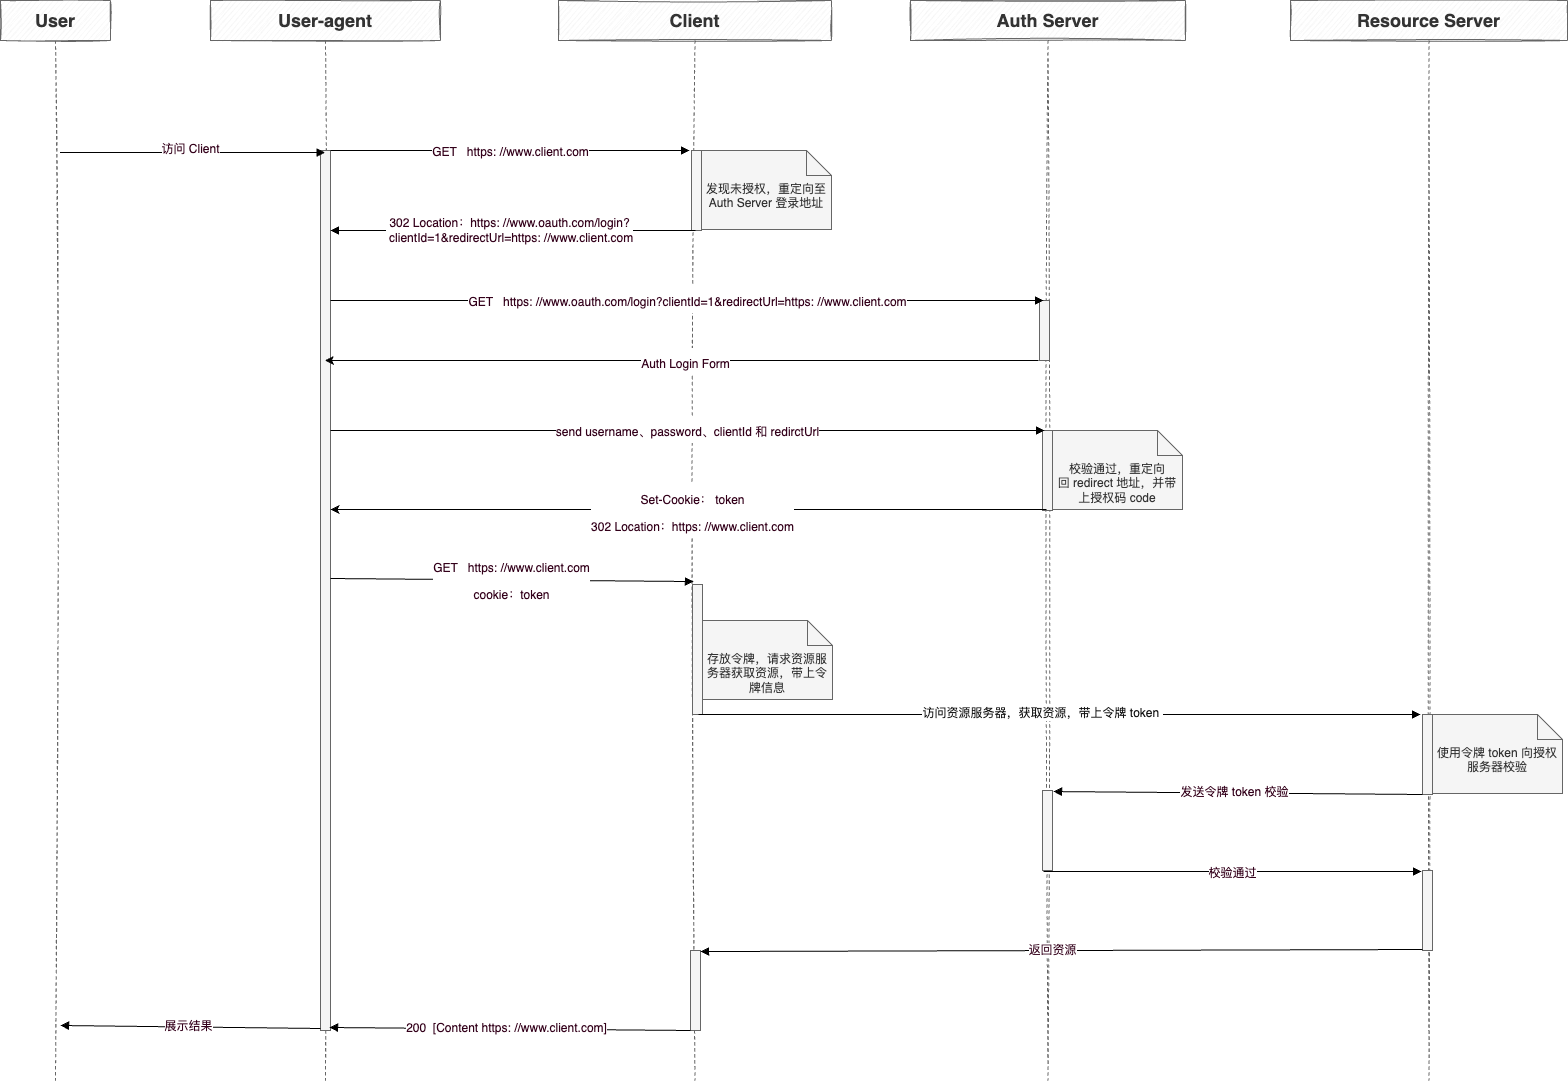

The diagram above was exported from draw.io. Its source (the exported page's mxGraphModel, read from the mxfile embedded in the PNG):
<mxGraphModel dx="1825" dy="1693" grid="1" gridSize="10" guides="1" tooltips="1" connect="1" arrows="1" fold="1" page="1" pageScale="1" pageWidth="827" pageHeight="1169" math="0" shadow="0">
  <root>
    <mxCell id="0" />
    <mxCell id="1" parent="0" />
    <mxCell id="xCVXar2tcHYnhBDtavC8-1" value="User-agent" style="shape=umlLifeline;perimeter=lifelinePerimeter;whiteSpace=wrap;html=1;container=1;collapsible=0;recursiveResize=0;outlineConnect=0;sketch=1;fontSize=18;strokeColor=#666666;strokeWidth=1;fillColor=#f5f5f5;fontStyle=1;fontColor=#333333;" parent="1" vertex="1">
      <mxGeometry x="-140" y="-200" width="230" height="1080" as="geometry" />
    </mxCell>
    <mxCell id="xCVXar2tcHYnhBDtavC8-2" value="" style="html=1;points=[];perimeter=orthogonalPerimeter;sketch=0;fontSize=12;fontColor=#333333;strokeColor=#666666;strokeWidth=1;fillColor=#f5f5f5;" parent="xCVXar2tcHYnhBDtavC8-1" vertex="1">
      <mxGeometry x="110" y="150" width="10" height="880" as="geometry" />
    </mxCell>
    <mxCell id="xCVXar2tcHYnhBDtavC8-3" value="User" style="shape=umlLifeline;perimeter=lifelinePerimeter;whiteSpace=wrap;html=1;container=1;collapsible=0;recursiveResize=0;outlineConnect=0;sketch=1;fontSize=18;strokeColor=#666666;strokeWidth=1;fillColor=#f5f5f5;fontStyle=1;fontColor=#333333;" parent="1" vertex="1">
      <mxGeometry x="-350" y="-200" width="110" height="1080" as="geometry" />
    </mxCell>
    <mxCell id="xCVXar2tcHYnhBDtavC8-4" value="Client" style="shape=umlLifeline;perimeter=lifelinePerimeter;whiteSpace=wrap;html=1;container=1;collapsible=0;recursiveResize=0;outlineConnect=0;sketch=1;fontSize=18;strokeColor=#666666;strokeWidth=1;fillColor=#f5f5f5;fontStyle=1;fontColor=#333333;" parent="1" vertex="1">
      <mxGeometry x="208" y="-200" width="273" height="1080" as="geometry" />
    </mxCell>
    <mxCell id="xCVXar2tcHYnhBDtavC8-5" value="" style="group" parent="xCVXar2tcHYnhBDtavC8-4" vertex="1" connectable="0">
      <mxGeometry x="133" y="150" width="140" height="80" as="geometry" />
    </mxCell>
    <mxCell id="xCVXar2tcHYnhBDtavC8-6" value="" style="html=1;points=[];perimeter=orthogonalPerimeter;sketch=0;fontSize=12;fontColor=#333333;strokeColor=#666666;strokeWidth=1;fillColor=#f5f5f5;" parent="xCVXar2tcHYnhBDtavC8-5" vertex="1">
      <mxGeometry width="10" height="80" as="geometry" />
    </mxCell>
    <mxCell id="xCVXar2tcHYnhBDtavC8-7" value="发现未授权，重定向至&lt;br&gt;Auth Server 登录地址" style="shape=note2;boundedLbl=1;whiteSpace=wrap;html=1;size=25;verticalAlign=top;align=center;sketch=0;fontSize=12;strokeColor=#666666;strokeWidth=1;fillColor=#f5f5f5;fontColor=#333333;" parent="xCVXar2tcHYnhBDtavC8-5" vertex="1">
      <mxGeometry x="10" width="130" height="79" as="geometry" />
    </mxCell>
    <mxCell id="xCVXar2tcHYnhBDtavC8-11" value="" style="html=1;verticalAlign=bottom;endArrow=block;rounded=0;fontSize=12;fontColor=#33001A;entryX=0.1;entryY=0.008;entryDx=0;entryDy=0;entryPerimeter=0;" parent="xCVXar2tcHYnhBDtavC8-4" edge="1">
      <mxGeometry width="80" relative="1" as="geometry">
        <mxPoint x="-228" y="578" as="sourcePoint" />
        <mxPoint x="135" y="581.04" as="targetPoint" />
      </mxGeometry>
    </mxCell>
    <mxCell id="xCVXar2tcHYnhBDtavC8-12" value="&lt;span style=&quot;color: rgb(51, 0, 26); font-size: 12px;&quot;&gt;GET&amp;nbsp; &amp;nbsp;&lt;/span&gt;&lt;span style=&quot;color: rgb(51, 0, 26); font-size: 12px;&quot;&gt;https: //www.client.com&lt;br&gt;cookie：token&lt;br&gt;&lt;/span&gt;" style="edgeLabel;html=1;align=center;verticalAlign=middle;resizable=0;points=[];fontSize=22;fontColor=#141414;" parent="xCVXar2tcHYnhBDtavC8-11" vertex="1" connectable="0">
      <mxGeometry x="-0.0028" y="-2" relative="1" as="geometry">
        <mxPoint y="-4" as="offset" />
      </mxGeometry>
    </mxCell>
    <mxCell id="xCVXar2tcHYnhBDtavC8-13" value="" style="group" parent="xCVXar2tcHYnhBDtavC8-4" vertex="1" connectable="0">
      <mxGeometry x="126" y="584" width="149" height="130" as="geometry" />
    </mxCell>
    <mxCell id="xCVXar2tcHYnhBDtavC8-14" value="" style="html=1;points=[];perimeter=orthogonalPerimeter;sketch=0;fontSize=12;fontColor=#333333;strokeColor=#666666;strokeWidth=1;fillColor=#f5f5f5;" parent="xCVXar2tcHYnhBDtavC8-13" vertex="1">
      <mxGeometry x="8" width="10" height="130" as="geometry" />
    </mxCell>
    <mxCell id="xCVXar2tcHYnhBDtavC8-15" value="存放令牌，请求资源服务器获取资源，带上令牌信息" style="shape=note2;boundedLbl=1;whiteSpace=wrap;html=1;size=25;verticalAlign=top;align=center;sketch=0;fontSize=12;strokeColor=#666666;strokeWidth=1;fillColor=#f5f5f5;fontColor=#333333;" parent="xCVXar2tcHYnhBDtavC8-13" vertex="1">
      <mxGeometry x="18" y="36" width="130" height="79" as="geometry" />
    </mxCell>
    <mxCell id="xCVXar2tcHYnhBDtavC8-16" value="" style="group" parent="xCVXar2tcHYnhBDtavC8-4" vertex="1" connectable="0">
      <mxGeometry x="132" y="950" width="145" height="80" as="geometry" />
    </mxCell>
    <mxCell id="xCVXar2tcHYnhBDtavC8-17" value="" style="html=1;points=[];perimeter=orthogonalPerimeter;sketch=0;fontSize=12;fontColor=#333333;strokeColor=#666666;strokeWidth=1;fillColor=#f5f5f5;" parent="xCVXar2tcHYnhBDtavC8-16" vertex="1">
      <mxGeometry width="10" height="80" as="geometry" />
    </mxCell>
    <mxCell id="xCVXar2tcHYnhBDtavC8-18" value="" style="html=1;verticalAlign=bottom;endArrow=block;rounded=0;fontSize=12;fontColor=#33001A;exitX=0.4;exitY=1;exitDx=0;exitDy=0;exitPerimeter=0;" parent="xCVXar2tcHYnhBDtavC8-4" edge="1">
      <mxGeometry width="80" relative="1" as="geometry">
        <mxPoint x="132" y="1030" as="sourcePoint" />
        <mxPoint x="-229" y="1027" as="targetPoint" />
      </mxGeometry>
    </mxCell>
    <mxCell id="xCVXar2tcHYnhBDtavC8-19" value="200&amp;nbsp;&amp;nbsp;[Content https: //www.client.com]" style="edgeLabel;html=1;align=center;verticalAlign=middle;resizable=0;points=[];fontSize=12;fontColor=#33001A;" parent="xCVXar2tcHYnhBDtavC8-18" vertex="1" connectable="0">
      <mxGeometry x="0.0242" y="-1" relative="1" as="geometry">
        <mxPoint as="offset" />
      </mxGeometry>
    </mxCell>
    <mxCell id="xCVXar2tcHYnhBDtavC8-20" value="Auth Server" style="shape=umlLifeline;perimeter=lifelinePerimeter;whiteSpace=wrap;html=1;container=1;collapsible=0;recursiveResize=0;outlineConnect=0;sketch=1;fontSize=18;strokeColor=#666666;strokeWidth=1;fillColor=#f5f5f5;fontStyle=1;fontColor=#333333;" parent="1" vertex="1">
      <mxGeometry x="560" y="-200" width="275" height="1080" as="geometry" />
    </mxCell>
    <mxCell id="xCVXar2tcHYnhBDtavC8-21" value="" style="group" parent="xCVXar2tcHYnhBDtavC8-20" vertex="1" connectable="0">
      <mxGeometry x="132" y="430" width="145" height="80" as="geometry" />
    </mxCell>
    <mxCell id="xCVXar2tcHYnhBDtavC8-22" value="" style="html=1;points=[];perimeter=orthogonalPerimeter;sketch=0;fontSize=12;fontColor=#333333;strokeColor=#666666;strokeWidth=1;fillColor=#f5f5f5;" parent="xCVXar2tcHYnhBDtavC8-21" vertex="1">
      <mxGeometry width="10" height="80" as="geometry" />
    </mxCell>
    <mxCell id="xCVXar2tcHYnhBDtavC8-23" value="校验通过，重定向回&amp;nbsp;redirect 地址，并带上授权码 code" style="shape=note2;boundedLbl=1;whiteSpace=wrap;html=1;size=25;verticalAlign=top;align=center;sketch=0;fontSize=12;strokeColor=#666666;strokeWidth=1;fillColor=#f5f5f5;fontColor=#333333;" parent="xCVXar2tcHYnhBDtavC8-21" vertex="1">
      <mxGeometry x="10" width="130" height="79" as="geometry" />
    </mxCell>
    <mxCell id="xCVXar2tcHYnhBDtavC8-24" value="" style="group" parent="xCVXar2tcHYnhBDtavC8-20" vertex="1" connectable="0">
      <mxGeometry x="129" y="300" width="140" height="60" as="geometry" />
    </mxCell>
    <mxCell id="xCVXar2tcHYnhBDtavC8-25" value="" style="html=1;points=[];perimeter=orthogonalPerimeter;sketch=0;fontSize=12;fontColor=#333333;strokeColor=#666666;strokeWidth=1;fillColor=#f5f5f5;" parent="xCVXar2tcHYnhBDtavC8-24" vertex="1">
      <mxGeometry width="10" height="60" as="geometry" />
    </mxCell>
    <mxCell id="xCVXar2tcHYnhBDtavC8-31" value="" style="group" parent="xCVXar2tcHYnhBDtavC8-20" vertex="1" connectable="0">
      <mxGeometry x="132" y="790" width="145" height="80" as="geometry" />
    </mxCell>
    <mxCell id="xCVXar2tcHYnhBDtavC8-32" value="" style="html=1;points=[];perimeter=orthogonalPerimeter;sketch=0;fontSize=12;fontColor=#333333;strokeColor=#666666;strokeWidth=1;fillColor=#f5f5f5;" parent="xCVXar2tcHYnhBDtavC8-31" vertex="1">
      <mxGeometry width="10" height="80" as="geometry" />
    </mxCell>
    <mxCell id="xCVXar2tcHYnhBDtavC8-33" value="Resource Server" style="shape=umlLifeline;perimeter=lifelinePerimeter;whiteSpace=wrap;html=1;container=1;collapsible=0;recursiveResize=0;outlineConnect=0;sketch=1;fontSize=18;strokeColor=#666666;strokeWidth=1;fillColor=#f5f5f5;fontStyle=1;fontColor=#333333;" parent="1" vertex="1">
      <mxGeometry x="940" y="-200" width="277" height="1080" as="geometry" />
    </mxCell>
    <mxCell id="xCVXar2tcHYnhBDtavC8-34" value="" style="group" parent="xCVXar2tcHYnhBDtavC8-33" vertex="1" connectable="0">
      <mxGeometry x="132" y="714" width="145" height="80" as="geometry" />
    </mxCell>
    <mxCell id="xCVXar2tcHYnhBDtavC8-35" value="" style="html=1;points=[];perimeter=orthogonalPerimeter;sketch=0;fontSize=12;fontColor=#333333;strokeColor=#666666;strokeWidth=1;fillColor=#f5f5f5;" parent="xCVXar2tcHYnhBDtavC8-34" vertex="1">
      <mxGeometry width="10" height="80" as="geometry" />
    </mxCell>
    <mxCell id="xCVXar2tcHYnhBDtavC8-36" value="使用令牌 token 向授权服务器校验" style="shape=note2;boundedLbl=1;whiteSpace=wrap;html=1;size=25;verticalAlign=top;align=center;sketch=0;fontSize=12;strokeColor=#666666;strokeWidth=1;fillColor=#f5f5f5;fontColor=#333333;" parent="xCVXar2tcHYnhBDtavC8-34" vertex="1">
      <mxGeometry x="10" width="130" height="79" as="geometry" />
    </mxCell>
    <mxCell id="xCVXar2tcHYnhBDtavC8-37" value="" style="html=1;verticalAlign=bottom;endArrow=block;rounded=0;fontSize=12;fontColor=#33001A;exitX=0.4;exitY=1;exitDx=0;exitDy=0;exitPerimeter=0;entryX=1.1;entryY=0.013;entryDx=0;entryDy=0;entryPerimeter=0;" parent="xCVXar2tcHYnhBDtavC8-33" target="xCVXar2tcHYnhBDtavC8-32" edge="1">
      <mxGeometry width="80" relative="1" as="geometry">
        <mxPoint x="132" y="794" as="sourcePoint" />
        <mxPoint x="-207" y="794" as="targetPoint" />
      </mxGeometry>
    </mxCell>
    <mxCell id="xCVXar2tcHYnhBDtavC8-38" value="发送令牌 token 校验" style="edgeLabel;html=1;align=center;verticalAlign=middle;resizable=0;points=[];fontSize=12;fontColor=#33001A;" parent="xCVXar2tcHYnhBDtavC8-37" vertex="1" connectable="0">
      <mxGeometry x="0.0242" y="-1" relative="1" as="geometry">
        <mxPoint as="offset" />
      </mxGeometry>
    </mxCell>
    <mxCell id="xCVXar2tcHYnhBDtavC8-39" value="" style="group" parent="xCVXar2tcHYnhBDtavC8-33" vertex="1" connectable="0">
      <mxGeometry x="132" y="870" width="145" height="80" as="geometry" />
    </mxCell>
    <mxCell id="xCVXar2tcHYnhBDtavC8-40" value="" style="html=1;points=[];perimeter=orthogonalPerimeter;sketch=0;fontSize=12;fontColor=#333333;strokeColor=#666666;strokeWidth=1;fillColor=#f5f5f5;" parent="xCVXar2tcHYnhBDtavC8-39" vertex="1">
      <mxGeometry width="10" height="80" as="geometry" />
    </mxCell>
    <mxCell id="xCVXar2tcHYnhBDtavC8-41" value="" style="html=1;verticalAlign=bottom;endArrow=block;rounded=0;fontSize=12;fontColor=#33001A;exitX=1;exitY=0.531;exitDx=0;exitDy=0;exitPerimeter=0;" parent="xCVXar2tcHYnhBDtavC8-33" edge="1">
      <mxGeometry width="80" relative="1" as="geometry">
        <mxPoint x="-247" y="871.0300000000002" as="sourcePoint" />
        <mxPoint x="131" y="871.0300000000002" as="targetPoint" />
      </mxGeometry>
    </mxCell>
    <mxCell id="xCVXar2tcHYnhBDtavC8-42" value="&lt;span style=&quot;color: rgb(51, 0, 26); font-size: 12px;&quot;&gt;校验通过&lt;br&gt;&lt;/span&gt;" style="edgeLabel;html=1;align=center;verticalAlign=middle;resizable=0;points=[];fontSize=22;fontColor=#141414;" parent="xCVXar2tcHYnhBDtavC8-41" vertex="1" connectable="0">
      <mxGeometry x="-0.0028" y="-2" relative="1" as="geometry">
        <mxPoint y="-4" as="offset" />
      </mxGeometry>
    </mxCell>
    <mxCell id="xCVXar2tcHYnhBDtavC8-43" value="" style="html=1;verticalAlign=bottom;endArrow=block;rounded=0;fontSize=12;fontColor=#33001A;exitX=0.4;exitY=1;exitDx=0;exitDy=0;exitPerimeter=0;entryX=1;entryY=0.013;entryDx=0;entryDy=0;entryPerimeter=0;" parent="xCVXar2tcHYnhBDtavC8-33" target="xCVXar2tcHYnhBDtavC8-17" edge="1">
      <mxGeometry width="80" relative="1" as="geometry">
        <mxPoint x="132" y="949" as="sourcePoint" />
        <mxPoint x="-207" y="949" as="targetPoint" />
      </mxGeometry>
    </mxCell>
    <mxCell id="xCVXar2tcHYnhBDtavC8-44" value="返回资源" style="edgeLabel;html=1;align=center;verticalAlign=middle;resizable=0;points=[];fontSize=12;fontColor=#33001A;" parent="xCVXar2tcHYnhBDtavC8-43" vertex="1" connectable="0">
      <mxGeometry x="0.0242" y="-1" relative="1" as="geometry">
        <mxPoint as="offset" />
      </mxGeometry>
    </mxCell>
    <mxCell id="xCVXar2tcHYnhBDtavC8-45" value="" style="html=1;verticalAlign=bottom;endArrow=block;rounded=0;fontSize=12;fontColor=#33001A;" parent="1" edge="1">
      <mxGeometry width="80" relative="1" as="geometry">
        <mxPoint x="-290.5" y="-48" as="sourcePoint" />
        <mxPoint x="-25.5" y="-48" as="targetPoint" />
      </mxGeometry>
    </mxCell>
    <mxCell id="xCVXar2tcHYnhBDtavC8-46" value="访问 Client" style="edgeLabel;html=1;align=center;verticalAlign=middle;resizable=0;points=[];fontSize=12;fontColor=#33001A;" parent="xCVXar2tcHYnhBDtavC8-45" vertex="1" connectable="0">
      <mxGeometry x="-0.0157" y="4" relative="1" as="geometry">
        <mxPoint as="offset" />
      </mxGeometry>
    </mxCell>
    <mxCell id="xCVXar2tcHYnhBDtavC8-47" value="" style="html=1;verticalAlign=bottom;endArrow=block;rounded=0;fontSize=12;fontColor=#33001A;entryX=-0.2;entryY=0;entryDx=0;entryDy=0;entryPerimeter=0;" parent="1" target="xCVXar2tcHYnhBDtavC8-6" edge="1">
      <mxGeometry width="80" relative="1" as="geometry">
        <mxPoint x="-20" y="-50" as="sourcePoint" />
        <mxPoint x="245" y="-50" as="targetPoint" />
      </mxGeometry>
    </mxCell>
    <mxCell id="xCVXar2tcHYnhBDtavC8-48" value="&lt;span style=&quot;color: rgb(51, 0, 26); font-size: 12px;&quot;&gt;GET&amp;nbsp; &amp;nbsp;https: //www.client.com&lt;/span&gt;" style="edgeLabel;html=1;align=center;verticalAlign=middle;resizable=0;points=[];fontSize=22;fontColor=#141414;" parent="xCVXar2tcHYnhBDtavC8-47" vertex="1" connectable="0">
      <mxGeometry x="-0.0028" y="-2" relative="1" as="geometry">
        <mxPoint y="-4" as="offset" />
      </mxGeometry>
    </mxCell>
    <mxCell id="xCVXar2tcHYnhBDtavC8-49" value="" style="html=1;verticalAlign=bottom;endArrow=block;rounded=0;fontSize=12;fontColor=#33001A;exitX=0.4;exitY=1;exitDx=0;exitDy=0;exitPerimeter=0;" parent="1" source="xCVXar2tcHYnhBDtavC8-6" target="xCVXar2tcHYnhBDtavC8-2" edge="1">
      <mxGeometry width="80" relative="1" as="geometry">
        <mxPoint x="330" y="30" as="sourcePoint" />
        <mxPoint x="-16" y="30.000000000000114" as="targetPoint" />
      </mxGeometry>
    </mxCell>
    <mxCell id="xCVXar2tcHYnhBDtavC8-50" value="302 Location：https: //www.oauth.com/login?&lt;br&gt;&amp;nbsp;clientId=1&amp;amp;redirectUrl=https: //www.client.com" style="edgeLabel;html=1;align=center;verticalAlign=middle;resizable=0;points=[];fontSize=12;fontColor=#33001A;" parent="xCVXar2tcHYnhBDtavC8-49" vertex="1" connectable="0">
      <mxGeometry x="0.0242" y="-1" relative="1" as="geometry">
        <mxPoint as="offset" />
      </mxGeometry>
    </mxCell>
    <mxCell id="xCVXar2tcHYnhBDtavC8-51" value="" style="html=1;verticalAlign=bottom;endArrow=block;rounded=0;fontSize=12;fontColor=#33001A;entryX=0.4;entryY=0;entryDx=0;entryDy=0;entryPerimeter=0;" parent="1" target="xCVXar2tcHYnhBDtavC8-25" edge="1">
      <mxGeometry width="80" relative="1" as="geometry">
        <mxPoint x="-20" y="100" as="sourcePoint" />
        <mxPoint x="333" y="110" as="targetPoint" />
      </mxGeometry>
    </mxCell>
    <mxCell id="xCVXar2tcHYnhBDtavC8-52" value="&lt;span style=&quot;color: rgb(51, 0, 26); font-size: 12px;&quot;&gt;GET&amp;nbsp; &amp;nbsp;&lt;/span&gt;&lt;span style=&quot;color: rgb(51, 0, 26); font-size: 12px;&quot;&gt;https: //www.oauth.com/login?&lt;/span&gt;&lt;span style=&quot;color: rgb(51, 0, 26); font-size: 12px;&quot;&gt;clientId=1&amp;amp;redirectUrl=https: //www.client.com&lt;/span&gt;" style="edgeLabel;html=1;align=center;verticalAlign=middle;resizable=0;points=[];fontSize=22;fontColor=#141414;" parent="xCVXar2tcHYnhBDtavC8-51" vertex="1" connectable="0">
      <mxGeometry x="-0.0028" y="-2" relative="1" as="geometry">
        <mxPoint y="-4" as="offset" />
      </mxGeometry>
    </mxCell>
    <mxCell id="xCVXar2tcHYnhBDtavC8-53" value="" style="endArrow=classic;html=1;rounded=0;fontSize=22;fontColor=#141414;exitX=-0.1;exitY=1;exitDx=0;exitDy=0;exitPerimeter=0;" parent="1" source="xCVXar2tcHYnhBDtavC8-25" target="xCVXar2tcHYnhBDtavC8-1" edge="1">
      <mxGeometry width="50" height="50" relative="1" as="geometry">
        <mxPoint x="300" y="160" as="sourcePoint" />
        <mxPoint x="350" y="110" as="targetPoint" />
      </mxGeometry>
    </mxCell>
    <mxCell id="xCVXar2tcHYnhBDtavC8-54" value="&lt;span style=&quot;color: rgb(51, 0, 26); font-size: 12px;&quot;&gt;Auth Login Form&lt;/span&gt;" style="edgeLabel;html=1;align=center;verticalAlign=middle;resizable=0;points=[];fontSize=22;fontColor=#141414;" parent="xCVXar2tcHYnhBDtavC8-53" vertex="1" connectable="0">
      <mxGeometry x="-0.0086" relative="1" as="geometry">
        <mxPoint as="offset" />
      </mxGeometry>
    </mxCell>
    <mxCell id="xCVXar2tcHYnhBDtavC8-55" value="" style="html=1;verticalAlign=bottom;endArrow=block;rounded=0;fontSize=12;fontColor=#33001A;entryX=0.2;entryY=0;entryDx=0;entryDy=0;entryPerimeter=0;exitX=1.4;exitY=0.239;exitDx=0;exitDy=0;exitPerimeter=0;" parent="1" target="xCVXar2tcHYnhBDtavC8-22" edge="1">
      <mxGeometry width="80" relative="1" as="geometry">
        <mxPoint x="-20" y="230" as="sourcePoint" />
        <mxPoint x="680" y="231.82" as="targetPoint" />
      </mxGeometry>
    </mxCell>
    <mxCell id="xCVXar2tcHYnhBDtavC8-56" value="&lt;font color=&quot;#33001a&quot;&gt;&lt;span style=&quot;font-size: 12px;&quot;&gt;send username、password、clientId 和 redirctUrl&lt;/span&gt;&lt;/font&gt;" style="edgeLabel;html=1;align=center;verticalAlign=middle;resizable=0;points=[];fontSize=22;fontColor=#141414;" parent="xCVXar2tcHYnhBDtavC8-55" vertex="1" connectable="0">
      <mxGeometry x="-0.0028" y="-2" relative="1" as="geometry">
        <mxPoint y="-4" as="offset" />
      </mxGeometry>
    </mxCell>
    <mxCell id="xCVXar2tcHYnhBDtavC8-57" value="" style="endArrow=classic;html=1;rounded=0;fontSize=22;fontColor=#141414;exitX=0.4;exitY=0.988;exitDx=0;exitDy=0;exitPerimeter=0;" parent="1" source="xCVXar2tcHYnhBDtavC8-22" target="xCVXar2tcHYnhBDtavC8-2" edge="1">
      <mxGeometry width="50" height="50" relative="1" as="geometry">
        <mxPoint x="666.5" y="309.48" as="sourcePoint" />
        <mxPoint x="-40.5" y="311.52" as="targetPoint" />
      </mxGeometry>
    </mxCell>
    <mxCell id="xCVXar2tcHYnhBDtavC8-58" value="&lt;span style=&quot;color: rgb(51, 0, 26); font-size: 12px;&quot;&gt;Set-Cookie： token&lt;/span&gt;&lt;span style=&quot;color: rgb(51, 0, 26); font-size: 12px;&quot;&gt;&lt;br&gt;302 Location：https: //www.client.com&lt;/span&gt;" style="edgeLabel;html=1;align=center;verticalAlign=middle;resizable=0;points=[];fontSize=22;fontColor=#141414;" parent="xCVXar2tcHYnhBDtavC8-57" vertex="1" connectable="0">
      <mxGeometry x="-0.0086" relative="1" as="geometry">
        <mxPoint as="offset" />
      </mxGeometry>
    </mxCell>
    <mxCell id="xCVXar2tcHYnhBDtavC8-61" value="" style="html=1;verticalAlign=bottom;endArrow=block;rounded=0;fontSize=12;fontColor=#33001A;exitX=1;exitY=1.023;exitDx=0;exitDy=0;exitPerimeter=0;" parent="1" edge="1">
      <mxGeometry width="80" relative="1" as="geometry">
        <mxPoint x="348" y="513.9899999999998" as="sourcePoint" />
        <mxPoint x="1070" y="514" as="targetPoint" />
      </mxGeometry>
    </mxCell>
    <mxCell id="xCVXar2tcHYnhBDtavC8-62" value="&lt;span style=&quot;color: rgb(51, 0, 26); font-size: 12px;&quot;&gt;&lt;br&gt;&lt;/span&gt;" style="edgeLabel;html=1;align=center;verticalAlign=middle;resizable=0;points=[];fontSize=22;fontColor=#141414;" parent="xCVXar2tcHYnhBDtavC8-61" vertex="1" connectable="0">
      <mxGeometry x="-0.0028" y="-2" relative="1" as="geometry">
        <mxPoint y="-4" as="offset" />
      </mxGeometry>
    </mxCell>
    <mxCell id="xCVXar2tcHYnhBDtavC8-63" value="访问资源服务器，获取资源，带上令牌 token&amp;nbsp;" style="edgeLabel;html=1;align=center;verticalAlign=middle;resizable=0;points=[];fontSize=11;fontColor=#141414;" parent="xCVXar2tcHYnhBDtavC8-61" vertex="1" connectable="0">
      <mxGeometry x="-0.0499" y="1" relative="1" as="geometry">
        <mxPoint as="offset" />
      </mxGeometry>
    </mxCell>
    <mxCell id="xCVXar2tcHYnhBDtavC8-64" value="" style="html=1;verticalAlign=bottom;endArrow=block;rounded=0;fontSize=12;fontColor=#33001A;" parent="1" edge="1">
      <mxGeometry width="80" relative="1" as="geometry">
        <mxPoint x="-30" y="828" as="sourcePoint" />
        <mxPoint x="-290" y="825" as="targetPoint" />
      </mxGeometry>
    </mxCell>
    <mxCell id="xCVXar2tcHYnhBDtavC8-65" value="展示结果" style="edgeLabel;html=1;align=center;verticalAlign=middle;resizable=0;points=[];fontSize=12;fontColor=#33001A;" parent="xCVXar2tcHYnhBDtavC8-64" vertex="1" connectable="0">
      <mxGeometry x="0.0242" y="-1" relative="1" as="geometry">
        <mxPoint as="offset" />
      </mxGeometry>
    </mxCell>
  </root>
</mxGraphModel>